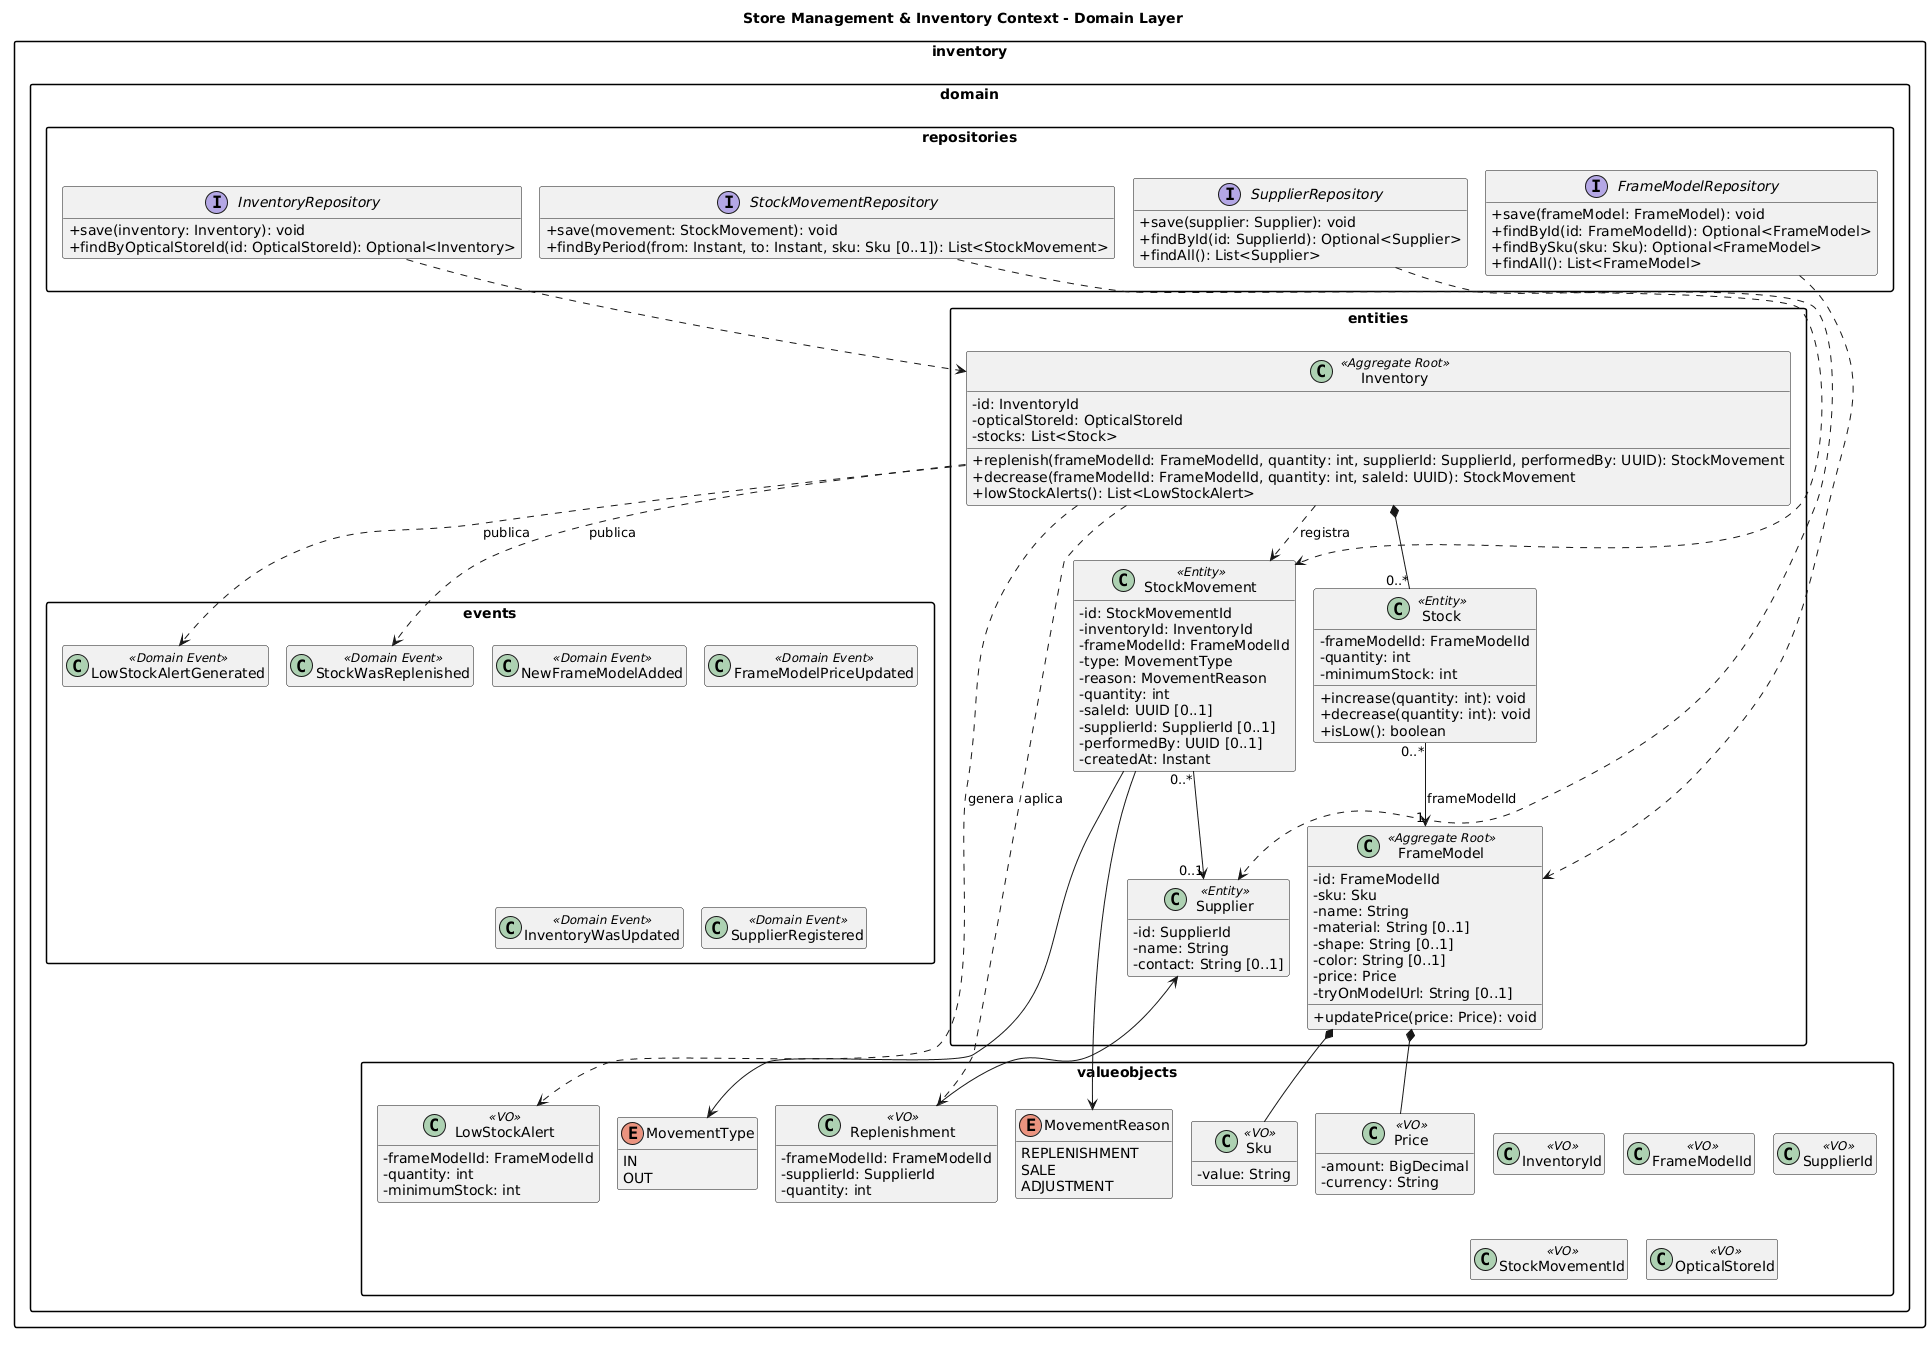

The diagram above was rendered by PlantUML. Its source (embedded in the PNG):
@startuml
!pragma layout smetana
skinparam classAttributeIconSize 0
skinparam packageStyle rectangle
skinparam shadowing false
skinparam defaultFontName Arial
hide empty members
title Store Management & Inventory Context - Domain Layer

package "inventory.domain" {

  package "entities" {
    class Inventory <<Aggregate Root>> {
      - id: InventoryId
      - opticalStoreId: OpticalStoreId
      - stocks: List<Stock>
      + replenish(frameModelId: FrameModelId, quantity: int, supplierId: SupplierId, performedBy: UUID): StockMovement
      + decrease(frameModelId: FrameModelId, quantity: int, saleId: UUID): StockMovement
      + lowStockAlerts(): List<LowStockAlert>
    }
    class Stock <<Entity>> {
      - frameModelId: FrameModelId
      - quantity: int
      - minimumStock: int
      + increase(quantity: int): void
      + decrease(quantity: int): void
      + isLow(): boolean
    }
    class FrameModel <<Aggregate Root>> {
      - id: FrameModelId
      - sku: Sku
      - name: String
      - material: String [0..1]
      - shape: String [0..1]
      - color: String [0..1]
      - price: Price
      - tryOnModelUrl: String [0..1]
      + updatePrice(price: Price): void
    }
    class Supplier <<Entity>> {
      - id: SupplierId
      - name: String
      - contact: String [0..1]
    }
    class StockMovement <<Entity>> {
      - id: StockMovementId
      - inventoryId: InventoryId
      - frameModelId: FrameModelId
      - type: MovementType
      - reason: MovementReason
      - quantity: int
      - saleId: UUID [0..1]
      - supplierId: SupplierId [0..1]
      - performedBy: UUID [0..1]
      - createdAt: Instant
    }
  }

  package "valueobjects" {
    class InventoryId <<VO>>
    class FrameModelId <<VO>>
    class SupplierId <<VO>>
    class StockMovementId <<VO>>
    class OpticalStoreId <<VO>>
    class Sku <<VO>> {
      - value: String
    }
    class Price <<VO>> {
      - amount: BigDecimal
      - currency: String
    }
    class LowStockAlert <<VO>> {
      - frameModelId: FrameModelId
      - quantity: int
      - minimumStock: int
    }
    class Replenishment <<VO>> {
      - frameModelId: FrameModelId
      - supplierId: SupplierId
      - quantity: int
    }
    enum MovementType {
      IN
      OUT
    }
    enum MovementReason {
      REPLENISHMENT
      SALE
      ADJUSTMENT
    }
  }

  package "repositories" {
    interface InventoryRepository {
      + save(inventory: Inventory): void
      + findByOpticalStoreId(id: OpticalStoreId): Optional<Inventory>
    }
    interface FrameModelRepository {
      + save(frameModel: FrameModel): void
      + findById(id: FrameModelId): Optional<FrameModel>
      + findBySku(sku: Sku): Optional<FrameModel>
      + findAll(): List<FrameModel>
    }
    interface SupplierRepository {
      + save(supplier: Supplier): void
      + findById(id: SupplierId): Optional<Supplier>
      + findAll(): List<Supplier>
    }
    interface StockMovementRepository {
      + save(movement: StockMovement): void
      + findByPeriod(from: Instant, to: Instant, sku: Sku [0..1]): List<StockMovement>
    }
  }

  package "events" {
    class NewFrameModelAdded <<Domain Event>>
    class FrameModelPriceUpdated <<Domain Event>>
    class StockWasReplenished <<Domain Event>>
    class LowStockAlertGenerated <<Domain Event>>
    class InventoryWasUpdated <<Domain Event>>
    class SupplierRegistered <<Domain Event>>
  }
}

Inventory *-- "0..*" Stock
Stock "0..*" --> "1" FrameModel : frameModelId
FrameModel *-- Sku
FrameModel *-- Price
Inventory ..> StockMovement : registra
Inventory ..> LowStockAlert : genera
Inventory ..> Replenishment : aplica
Replenishment --> Supplier
StockMovement --> MovementType
StockMovement --> MovementReason
StockMovement "0..*" --> "0..1" Supplier
InventoryRepository ..> Inventory
FrameModelRepository ..> FrameModel
SupplierRepository ..> Supplier
StockMovementRepository ..> StockMovement
Inventory ..> LowStockAlertGenerated : publica
Inventory ..> StockWasReplenished : publica
@enduml